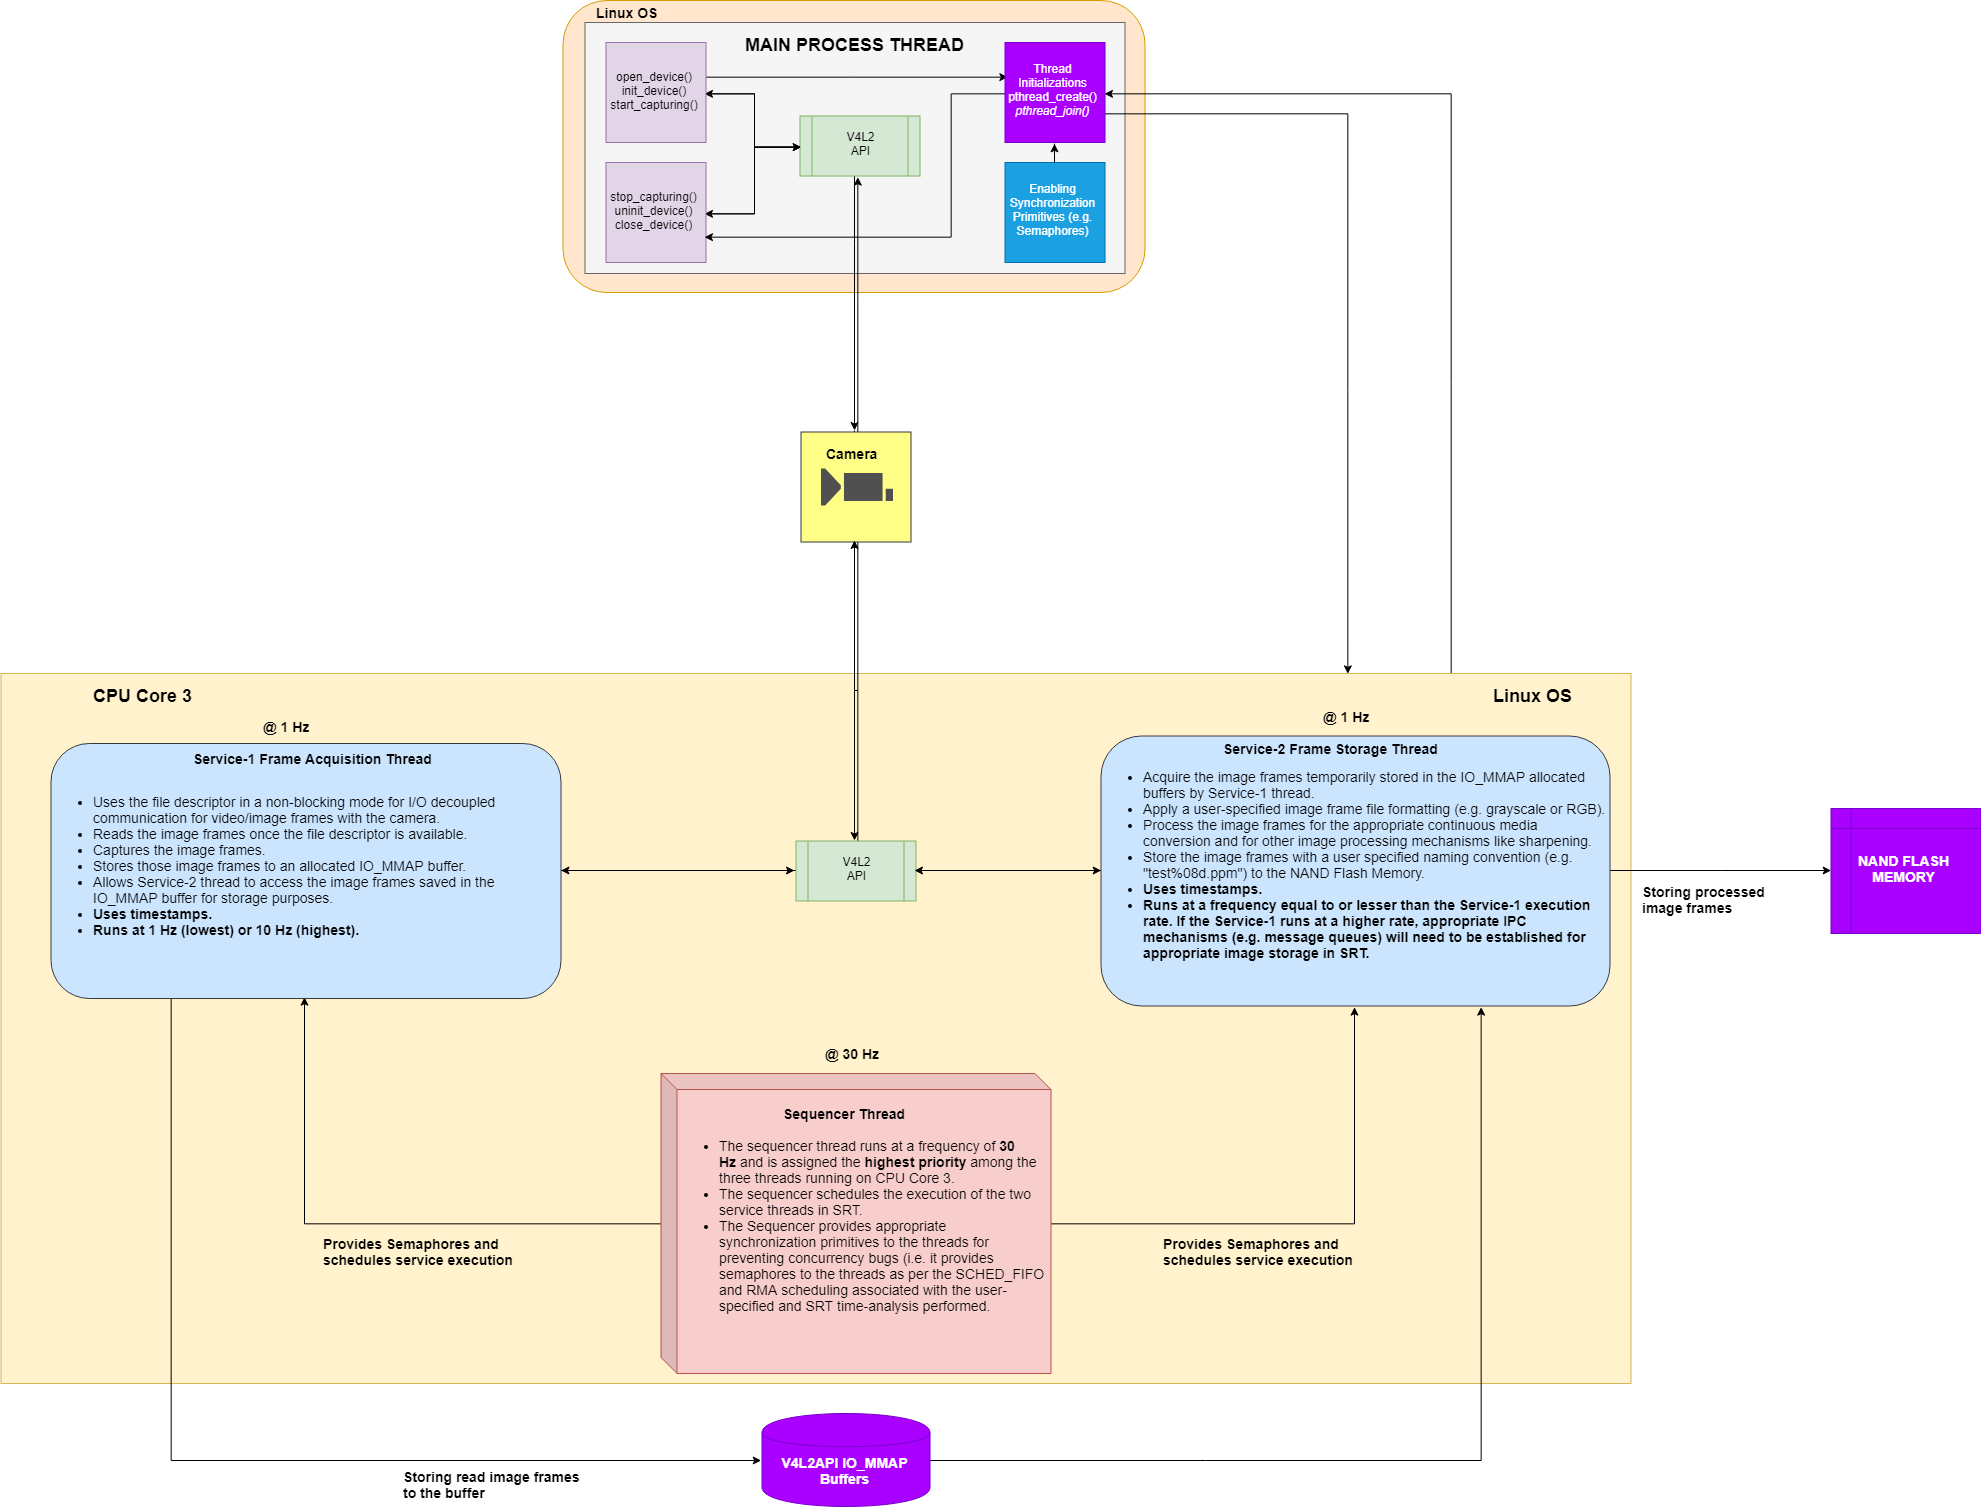

The diagram above was exported from draw.io. Its source (the exported page's mxGraphModel, read from the mxfile embedded in the PNG):
<mxGraphModel dx="5166.5" dy="1983" grid="1" gridSize="10" guides="1" tooltips="1" connect="1" arrows="1" fold="1" page="1" pageScale="1.5" pageWidth="1169" pageHeight="826" background="none" math="0" shadow="0">
  <root>
    <mxCell id="0" style=";html=1;" />
    <mxCell id="1" style=";html=1;" parent="0" />
    <mxCell id="Dh1HAHD7RS2ps1oFgool-11" value="" style="rounded=1;whiteSpace=wrap;html=1;fillColor=#ffe6cc;strokeColor=#d79b00;" parent="1" vertex="1">
      <mxGeometry x="-28" y="77" width="582" height="292" as="geometry" />
    </mxCell>
    <mxCell id="Dh1HAHD7RS2ps1oFgool-6" value="" style="rounded=0;whiteSpace=wrap;html=1;fillColor=#f5f5f5;strokeColor=#666666;fontColor=#333333;" parent="1" vertex="1">
      <mxGeometry x="-6" y="99" width="540" height="251" as="geometry" />
    </mxCell>
    <mxCell id="Dh1HAHD7RS2ps1oFgool-16" value="Enabling Synchronization Primitives (e.g. Semaphores)" style="whiteSpace=wrap;html=1;aspect=fixed;fillColor=#1ba1e2;strokeColor=#006EAF;fontColor=#ffffff;" parent="1" vertex="1">
      <mxGeometry x="414" y="239" width="100" height="100" as="geometry" />
    </mxCell>
    <mxCell id="Dh1HAHD7RS2ps1oFgool-23" style="edgeStyle=orthogonalEdgeStyle;rounded=0;orthogonalLoop=1;jettySize=auto;html=1;entryX=1;entryY=0.5;entryDx=0;entryDy=0;fontSize=14;" parent="1" source="Dh1HAHD7RS2ps1oFgool-2" target="Dh1HAHD7RS2ps1oFgool-8" edge="1">
      <mxGeometry relative="1" as="geometry" />
    </mxCell>
    <mxCell id="Dh1HAHD7RS2ps1oFgool-24" style="edgeStyle=orthogonalEdgeStyle;rounded=0;orthogonalLoop=1;jettySize=auto;html=1;entryX=1;entryY=0.5;entryDx=0;entryDy=0;fontSize=14;" parent="1" source="Dh1HAHD7RS2ps1oFgool-2" target="Dh1HAHD7RS2ps1oFgool-5" edge="1">
      <mxGeometry relative="1" as="geometry" />
    </mxCell>
    <mxCell id="Dh1HAHD7RS2ps1oFgool-71" style="edgeStyle=orthogonalEdgeStyle;rounded=0;orthogonalLoop=1;jettySize=auto;html=1;entryX=0.5;entryY=0;entryDx=0;entryDy=0;fontSize=14;" parent="1" source="Dh1HAHD7RS2ps1oFgool-2" target="Dh1HAHD7RS2ps1oFgool-62" edge="1">
      <mxGeometry relative="1" as="geometry">
        <Array as="points">
          <mxPoint x="265" y="320" />
          <mxPoint x="265" y="320" />
        </Array>
      </mxGeometry>
    </mxCell>
    <mxCell id="Dh1HAHD7RS2ps1oFgool-2" value="V4L2&lt;br&gt;API" style="shape=process;whiteSpace=wrap;html=1;backgroundOutline=1;fillColor=#d5e8d4;strokeColor=#82b366;" parent="1" vertex="1">
      <mxGeometry x="209" y="192.5" width="120" height="60" as="geometry" />
    </mxCell>
    <mxCell id="Dh1HAHD7RS2ps1oFgool-21" style="edgeStyle=orthogonalEdgeStyle;rounded=0;orthogonalLoop=1;jettySize=auto;html=1;entryX=0;entryY=0.5;entryDx=0;entryDy=0;fontSize=14;" parent="1" source="Dh1HAHD7RS2ps1oFgool-5" target="Dh1HAHD7RS2ps1oFgool-2" edge="1">
      <mxGeometry relative="1" as="geometry" />
    </mxCell>
    <mxCell id="Dh1HAHD7RS2ps1oFgool-86" style="edgeStyle=orthogonalEdgeStyle;rounded=0;orthogonalLoop=1;jettySize=auto;html=1;entryX=0.028;entryY=0.337;entryDx=0;entryDy=0;entryPerimeter=0;fontSize=14;" parent="1" source="Dh1HAHD7RS2ps1oFgool-5" target="Dh1HAHD7RS2ps1oFgool-15" edge="1">
      <mxGeometry relative="1" as="geometry">
        <Array as="points">
          <mxPoint x="265" y="153" />
        </Array>
      </mxGeometry>
    </mxCell>
    <mxCell id="Dh1HAHD7RS2ps1oFgool-5" value="open_device()&lt;br&gt;init_device()&lt;br&gt;start_capturing()" style="whiteSpace=wrap;html=1;aspect=fixed;fillColor=#e1d5e7;strokeColor=#9673a6;" parent="1" vertex="1">
      <mxGeometry x="15" y="119" width="100" height="100" as="geometry" />
    </mxCell>
    <mxCell id="Dh1HAHD7RS2ps1oFgool-7" value="&lt;b style=&quot;font-size: 18px;&quot;&gt;MAIN PROCESS THREAD&lt;/b&gt;" style="text;html=1;resizable=0;points=[];autosize=1;align=left;verticalAlign=top;spacingTop=-4;fontSize=18;" parent="1" vertex="1">
      <mxGeometry x="152" y="109" width="160" height="20" as="geometry" />
    </mxCell>
    <mxCell id="Dh1HAHD7RS2ps1oFgool-22" style="edgeStyle=orthogonalEdgeStyle;rounded=0;orthogonalLoop=1;jettySize=auto;html=1;entryX=0;entryY=0.5;entryDx=0;entryDy=0;fontSize=14;" parent="1" source="Dh1HAHD7RS2ps1oFgool-8" target="Dh1HAHD7RS2ps1oFgool-2" edge="1">
      <mxGeometry relative="1" as="geometry" />
    </mxCell>
    <mxCell id="Dh1HAHD7RS2ps1oFgool-8" value="stop_capturing()&lt;br&gt;uninit_device()&lt;br&gt;close_device()" style="whiteSpace=wrap;html=1;aspect=fixed;fillColor=#e1d5e7;strokeColor=#9673a6;" parent="1" vertex="1">
      <mxGeometry x="15" y="239" width="100" height="100" as="geometry" />
    </mxCell>
    <mxCell id="Dh1HAHD7RS2ps1oFgool-10" value="&lt;b style=&quot;font-size: 14px;&quot;&gt;Linux OS&lt;/b&gt;" style="text;html=1;resizable=0;points=[];autosize=1;align=left;verticalAlign=top;spacingTop=-4;strokeWidth=1;fontSize=14;" parent="1" vertex="1">
      <mxGeometry x="4" y="79" width="70" height="20" as="geometry" />
    </mxCell>
    <mxCell id="Dh1HAHD7RS2ps1oFgool-72" style="edgeStyle=orthogonalEdgeStyle;rounded=0;orthogonalLoop=1;jettySize=auto;html=1;fontSize=14;entryX=0.826;entryY=0;entryDx=0;entryDy=0;entryPerimeter=0;" parent="1" source="Dh1HAHD7RS2ps1oFgool-15" target="Dh1HAHD7RS2ps1oFgool-29" edge="1">
      <mxGeometry relative="1" as="geometry">
        <mxPoint x="756" y="680" as="targetPoint" />
        <Array as="points">
          <mxPoint x="756" y="190" />
        </Array>
      </mxGeometry>
    </mxCell>
    <mxCell id="Dh1HAHD7RS2ps1oFgool-87" style="edgeStyle=orthogonalEdgeStyle;rounded=0;orthogonalLoop=1;jettySize=auto;html=1;entryX=1;entryY=0.75;entryDx=0;entryDy=0;fontSize=14;" parent="1" source="Dh1HAHD7RS2ps1oFgool-15" target="Dh1HAHD7RS2ps1oFgool-8" edge="1">
      <mxGeometry relative="1" as="geometry">
        <Array as="points">
          <mxPoint x="360" y="169" />
          <mxPoint x="360" y="314" />
        </Array>
      </mxGeometry>
    </mxCell>
    <mxCell id="Dh1HAHD7RS2ps1oFgool-15" value="Thread Initializations&lt;br&gt;pthread_create()&lt;br&gt;&lt;i&gt;pthread_join()&lt;/i&gt;" style="whiteSpace=wrap;html=1;aspect=fixed;fillColor=#aa00ff;strokeColor=#7700CC;fontColor=#ffffff;" parent="1" vertex="1">
      <mxGeometry x="414" y="119" width="100" height="100" as="geometry" />
    </mxCell>
    <mxCell id="Dh1HAHD7RS2ps1oFgool-42" style="edgeStyle=orthogonalEdgeStyle;rounded=0;orthogonalLoop=1;jettySize=auto;html=1;entryX=0.5;entryY=1;entryDx=0;entryDy=0;fontSize=14;" parent="1" source="Dh1HAHD7RS2ps1oFgool-16" target="Dh1HAHD7RS2ps1oFgool-15" edge="1">
      <mxGeometry relative="1" as="geometry" />
    </mxCell>
    <mxCell id="Dh1HAHD7RS2ps1oFgool-83" style="edgeStyle=orthogonalEdgeStyle;rounded=0;orthogonalLoop=1;jettySize=auto;html=1;entryX=1;entryY=0.5;entryDx=0;entryDy=0;fontSize=14;" parent="1" source="Dh1HAHD7RS2ps1oFgool-29" target="Dh1HAHD7RS2ps1oFgool-15" edge="1">
      <mxGeometry relative="1" as="geometry">
        <Array as="points">
          <mxPoint x="860" y="170" />
        </Array>
      </mxGeometry>
    </mxCell>
    <mxCell id="Dh1HAHD7RS2ps1oFgool-29" value="" style="rounded=0;whiteSpace=wrap;html=1;fillColor=#fff2cc;strokeColor=#d6b656;" parent="1" vertex="1">
      <mxGeometry x="-590" y="750" width="1630" height="710" as="geometry" />
    </mxCell>
    <mxCell id="Dh1HAHD7RS2ps1oFgool-66" style="edgeStyle=orthogonalEdgeStyle;rounded=0;orthogonalLoop=1;jettySize=auto;html=1;entryX=0.5;entryY=0;entryDx=0;entryDy=0;fontSize=14;" parent="1" source="Dh1HAHD7RS2ps1oFgool-62" target="Dh1HAHD7RS2ps1oFgool-44" edge="1">
      <mxGeometry relative="1" as="geometry" />
    </mxCell>
    <mxCell id="Dh1HAHD7RS2ps1oFgool-69" style="edgeStyle=orthogonalEdgeStyle;rounded=0;orthogonalLoop=1;jettySize=auto;html=1;fontSize=14;" parent="1" edge="1">
      <mxGeometry relative="1" as="geometry">
        <mxPoint x="262.42857142857156" y="508.5" as="sourcePoint" />
        <mxPoint x="266.42857142857156" y="252.5" as="targetPoint" />
        <Array as="points">
          <mxPoint x="266" y="509" />
          <mxPoint x="267" y="381" />
        </Array>
      </mxGeometry>
    </mxCell>
    <mxCell id="Dh1HAHD7RS2ps1oFgool-62" value="" style="whiteSpace=wrap;html=1;aspect=fixed;strokeWidth=1;fontSize=14;fillColor=#ffff88;strokeColor=#36393d;" parent="1" vertex="1">
      <mxGeometry x="210" y="508.5" width="110" height="110" as="geometry" />
    </mxCell>
    <mxCell id="Dh1HAHD7RS2ps1oFgool-1" value="" style="pointerEvents=1;shadow=0;dashed=0;html=1;strokeColor=none;fillColor=#505050;labelPosition=center;verticalLabelPosition=bottom;verticalAlign=top;outlineConnect=0;align=center;shape=mxgraph.office.devices.video_camera;rotation=-180;" parent="1" vertex="1">
      <mxGeometry x="230" y="545" width="72" height="37" as="geometry" />
    </mxCell>
    <mxCell id="Dh1HAHD7RS2ps1oFgool-35" value="&lt;b style=&quot;font-size: 18px;&quot;&gt;CPU Core 3&lt;/b&gt;" style="text;html=1;resizable=0;points=[];autosize=1;align=left;verticalAlign=top;spacingTop=-4;fontSize=18;" parent="1" vertex="1">
      <mxGeometry x="-500" y="760" width="90" height="20" as="geometry" />
    </mxCell>
    <mxCell id="Dh1HAHD7RS2ps1oFgool-38" value="&lt;b style=&quot;font-size: 18px;&quot;&gt;Linux OS&lt;/b&gt;" style="text;html=1;resizable=0;points=[];autosize=1;align=left;verticalAlign=top;spacingTop=-4;strokeWidth=1;fontSize=18;" parent="1" vertex="1">
      <mxGeometry x="900" y="760" width="70" height="20" as="geometry" />
    </mxCell>
    <mxCell id="Dh1HAHD7RS2ps1oFgool-50" style="edgeStyle=orthogonalEdgeStyle;rounded=0;orthogonalLoop=1;jettySize=auto;html=1;entryX=0.5;entryY=1;entryDx=0;entryDy=0;fontSize=14;" parent="1" source="Dh1HAHD7RS2ps1oFgool-41" target="Dh1HAHD7RS2ps1oFgool-45" edge="1">
      <mxGeometry relative="1" as="geometry" />
    </mxCell>
    <mxCell id="Dh1HAHD7RS2ps1oFgool-52" style="edgeStyle=orthogonalEdgeStyle;rounded=0;orthogonalLoop=1;jettySize=auto;html=1;entryX=0.5;entryY=1;entryDx=0;entryDy=0;fontSize=14;" parent="1" source="Dh1HAHD7RS2ps1oFgool-41" target="Dh1HAHD7RS2ps1oFgool-47" edge="1">
      <mxGeometry relative="1" as="geometry" />
    </mxCell>
    <mxCell id="Dh1HAHD7RS2ps1oFgool-41" value="&lt;ul&gt;&lt;li&gt;The sequencer thread runs at a frequency of &lt;b&gt;30 Hz&lt;/b&gt;&amp;nbsp;and is assigned the &lt;b&gt;highest priority&lt;/b&gt;&amp;nbsp;among the three threads running on CPU Core 3.&lt;/li&gt;&lt;li&gt;The sequencer schedules the execution of the two service threads in SRT.&lt;/li&gt;&lt;li&gt;The Sequencer provides appropriate synchronization primitives to the threads for preventing concurrency bugs (i.e. it provides semaphores to the threads as per the SCHED_FIFO and RMA scheduling associated with the user-specified and SRT time-analysis performed.&lt;/li&gt;&lt;/ul&gt;" style="shape=cube;whiteSpace=wrap;html=1;boundedLbl=1;backgroundOutline=1;darkOpacity=0.05;darkOpacity2=0.1;strokeWidth=1;fontSize=14;size=16;align=left;fillColor=#f8cecc;strokeColor=#b85450;" parent="1" vertex="1">
      <mxGeometry x="70" y="1150" width="390" height="300" as="geometry" />
    </mxCell>
    <mxCell id="Dh1HAHD7RS2ps1oFgool-53" style="edgeStyle=orthogonalEdgeStyle;rounded=0;orthogonalLoop=1;jettySize=auto;html=1;fontSize=14;" parent="1" source="Dh1HAHD7RS2ps1oFgool-44" target="Dh1HAHD7RS2ps1oFgool-45" edge="1">
      <mxGeometry relative="1" as="geometry" />
    </mxCell>
    <mxCell id="Dh1HAHD7RS2ps1oFgool-56" style="edgeStyle=orthogonalEdgeStyle;rounded=0;orthogonalLoop=1;jettySize=auto;html=1;entryX=0;entryY=0.5;entryDx=0;entryDy=0;fontSize=14;" parent="1" source="Dh1HAHD7RS2ps1oFgool-44" target="Dh1HAHD7RS2ps1oFgool-47" edge="1">
      <mxGeometry relative="1" as="geometry" />
    </mxCell>
    <mxCell id="Dh1HAHD7RS2ps1oFgool-70" style="edgeStyle=orthogonalEdgeStyle;rounded=0;orthogonalLoop=1;jettySize=auto;html=1;entryX=0.5;entryY=1;entryDx=0;entryDy=0;fontSize=14;" parent="1" source="Dh1HAHD7RS2ps1oFgool-44" target="Dh1HAHD7RS2ps1oFgool-62" edge="1">
      <mxGeometry relative="1" as="geometry" />
    </mxCell>
    <mxCell id="Dh1HAHD7RS2ps1oFgool-44" value="V4L2&lt;br&gt;API" style="shape=process;whiteSpace=wrap;html=1;backgroundOutline=1;fillColor=#d5e8d4;strokeColor=#82b366;" parent="1" vertex="1">
      <mxGeometry x="205" y="917.5" width="120" height="60" as="geometry" />
    </mxCell>
    <mxCell id="Dh1HAHD7RS2ps1oFgool-54" style="edgeStyle=orthogonalEdgeStyle;rounded=0;orthogonalLoop=1;jettySize=auto;html=1;entryX=0;entryY=0.5;entryDx=0;entryDy=0;fontSize=14;" parent="1" source="Dh1HAHD7RS2ps1oFgool-45" target="Dh1HAHD7RS2ps1oFgool-44" edge="1">
      <mxGeometry relative="1" as="geometry" />
    </mxCell>
    <mxCell id="Dh1HAHD7RS2ps1oFgool-78" style="edgeStyle=orthogonalEdgeStyle;rounded=0;orthogonalLoop=1;jettySize=auto;html=1;entryX=0;entryY=0.5;entryDx=0;entryDy=0;fontSize=14;" parent="1" source="Dh1HAHD7RS2ps1oFgool-45" target="Dh1HAHD7RS2ps1oFgool-73" edge="1">
      <mxGeometry relative="1" as="geometry">
        <Array as="points">
          <mxPoint x="-421" y="1537" />
        </Array>
      </mxGeometry>
    </mxCell>
    <mxCell id="Dh1HAHD7RS2ps1oFgool-45" value="&lt;ul&gt;&lt;li&gt;Uses the file descriptor in a non-blocking mode for I/O decoupled communication for video/image frames with the camera.&lt;/li&gt;&lt;li&gt;Reads the image frames once the file descriptor is available.&lt;/li&gt;&lt;li&gt;Captures the image frames.&lt;/li&gt;&lt;li&gt;Stores those image frames to an allocated IO_MMAP buffer.&lt;/li&gt;&lt;li&gt;Allows Service-2 thread to access the image frames saved in the IO_MMAP buffer for storage purposes.&lt;/li&gt;&lt;li&gt;&lt;b&gt;Uses timestamps.&lt;/b&gt;&lt;/li&gt;&lt;li&gt;&lt;b&gt;Runs at 1 Hz (lowest) or 10 Hz (highest).&lt;/b&gt;&lt;/li&gt;&lt;/ul&gt;" style="rounded=1;whiteSpace=wrap;html=1;strokeWidth=1;fontSize=14;align=left;fillColor=#cce5ff;strokeColor=#36393d;" parent="1" vertex="1">
      <mxGeometry x="-540" y="820" width="510" height="255" as="geometry" />
    </mxCell>
    <mxCell id="Dh1HAHD7RS2ps1oFgool-46" value="Service-1 Frame Acquisition Thread" style="text;html=1;resizable=0;points=[];autosize=1;align=left;verticalAlign=top;spacingTop=-4;fontSize=14;fontStyle=1" parent="1" vertex="1">
      <mxGeometry x="-400" y="825" width="240" height="20" as="geometry" />
    </mxCell>
    <mxCell id="Dh1HAHD7RS2ps1oFgool-57" style="edgeStyle=orthogonalEdgeStyle;rounded=0;orthogonalLoop=1;jettySize=auto;html=1;entryX=1;entryY=0.5;entryDx=0;entryDy=0;fontSize=14;" parent="1" source="Dh1HAHD7RS2ps1oFgool-47" target="Dh1HAHD7RS2ps1oFgool-44" edge="1">
      <mxGeometry relative="1" as="geometry" />
    </mxCell>
    <mxCell id="Dh1HAHD7RS2ps1oFgool-82" style="edgeStyle=orthogonalEdgeStyle;rounded=0;orthogonalLoop=1;jettySize=auto;html=1;entryX=0;entryY=0.5;entryDx=0;entryDy=0;fontSize=14;" parent="1" source="Dh1HAHD7RS2ps1oFgool-47" target="Dh1HAHD7RS2ps1oFgool-80" edge="1">
      <mxGeometry relative="1" as="geometry" />
    </mxCell>
    <mxCell id="Dh1HAHD7RS2ps1oFgool-47" value="&lt;ul&gt;&lt;li&gt;Acquire the image frames temporarily stored in the IO_MMAP allocated buffers by Service-1 thread.&lt;/li&gt;&lt;li&gt;Apply a user-specified image frame file formatting (e.g. grayscale or RGB).&lt;/li&gt;&lt;li&gt;Process the image frames for the appropriate continuous media conversion and for other image processing mechanisms like sharpening.&lt;/li&gt;&lt;li&gt;Store the image frames with a user specified naming convention (e.g. &quot;test%08d.ppm&quot;) to the NAND Flash Memory.&lt;/li&gt;&lt;li&gt;&lt;b&gt;Uses timestamps.&lt;/b&gt;&lt;br&gt;&lt;/li&gt;&lt;li&gt;&lt;b&gt;Runs at a frequency equal to or lesser than the Service-1 execution rate. If the Service-1 runs at a higher rate, appropriate IPC mechanisms (e.g. message queues) will need to be established for appropriate image storage in SRT.&lt;/b&gt;&lt;/li&gt;&lt;/ul&gt;" style="rounded=1;whiteSpace=wrap;html=1;strokeWidth=1;fontSize=14;align=left;fillColor=#cce5ff;strokeColor=#36393d;" parent="1" vertex="1">
      <mxGeometry x="510" y="812.5" width="509" height="270" as="geometry" />
    </mxCell>
    <mxCell id="Dh1HAHD7RS2ps1oFgool-48" value="Service-2 Frame Storage Thread" style="text;html=1;resizable=0;points=[];autosize=1;align=left;verticalAlign=top;spacingTop=-4;fontSize=14;fontStyle=1" parent="1" vertex="1">
      <mxGeometry x="630.5" y="815" width="220" height="20" as="geometry" />
    </mxCell>
    <mxCell id="Dh1HAHD7RS2ps1oFgool-49" value="Sequencer Thread" style="text;html=1;resizable=0;points=[];autosize=1;align=left;verticalAlign=top;spacingTop=-4;fontSize=14;fontStyle=1" parent="1" vertex="1">
      <mxGeometry x="190" y="1180" width="130" height="20" as="geometry" />
    </mxCell>
    <mxCell id="Dh1HAHD7RS2ps1oFgool-79" style="edgeStyle=orthogonalEdgeStyle;rounded=0;orthogonalLoop=1;jettySize=auto;html=1;entryX=0.75;entryY=1;entryDx=0;entryDy=0;fontSize=14;" parent="1" source="Dh1HAHD7RS2ps1oFgool-73" target="Dh1HAHD7RS2ps1oFgool-47" edge="1">
      <mxGeometry relative="1" as="geometry" />
    </mxCell>
    <mxCell id="Dh1HAHD7RS2ps1oFgool-73" value="&lt;b&gt;V4L2API IO_MMAP &lt;br&gt;Buffers&lt;/b&gt;" style="shape=cylinder;whiteSpace=wrap;html=1;boundedLbl=1;backgroundOutline=1;strokeWidth=1;fontSize=14;fillColor=#aa00ff;strokeColor=#7700CC;fontColor=#ffffff;" parent="1" vertex="1">
      <mxGeometry x="171" y="1490" width="168" height="93" as="geometry" />
    </mxCell>
    <mxCell id="Dh1HAHD7RS2ps1oFgool-80" value="&lt;b&gt;NAND FLASH MEMORY&lt;/b&gt;" style="shape=internalStorage;whiteSpace=wrap;html=1;backgroundOutline=1;strokeWidth=1;fontSize=14;fillColor=#aa00ff;strokeColor=#7700CC;fontColor=#ffffff;" parent="1" vertex="1">
      <mxGeometry x="1240" y="885" width="150" height="125" as="geometry" />
    </mxCell>
    <mxCell id="Dh1HAHD7RS2ps1oFgool-84" value="Provides Semaphores and &lt;br&gt;schedules service execution" style="text;html=1;resizable=0;points=[];autosize=1;align=left;verticalAlign=top;spacingTop=-4;fontSize=14;fontStyle=1" parent="1" vertex="1">
      <mxGeometry x="-270" y="1310" width="190" height="40" as="geometry" />
    </mxCell>
    <mxCell id="Dh1HAHD7RS2ps1oFgool-85" value="Provides Semaphores and &lt;br&gt;schedules service execution" style="text;html=1;resizable=0;points=[];autosize=1;align=left;verticalAlign=top;spacingTop=-4;fontSize=14;fontStyle=1" parent="1" vertex="1">
      <mxGeometry x="570" y="1310" width="190" height="40" as="geometry" />
    </mxCell>
    <mxCell id="Dh1HAHD7RS2ps1oFgool-88" value="Camera" style="text;html=1;resizable=0;points=[];autosize=1;align=left;verticalAlign=top;spacingTop=-4;fontSize=14;fontStyle=1" parent="1" vertex="1">
      <mxGeometry x="234" y="520" width="70" height="20" as="geometry" />
    </mxCell>
    <mxCell id="Dh1HAHD7RS2ps1oFgool-89" value="Storing processed &lt;br style=&quot;font-size: 14px;&quot;&gt;image frames" style="text;html=1;resizable=0;points=[];autosize=1;align=left;verticalAlign=top;spacingTop=-4;fontSize=14;fontStyle=1" parent="1" vertex="1">
      <mxGeometry x="1049.5" y="957.5" width="160" height="40" as="geometry" />
    </mxCell>
    <mxCell id="Dh1HAHD7RS2ps1oFgool-90" value="Storing read image frames &lt;br&gt;to the buffer" style="text;html=1;resizable=0;points=[];autosize=1;align=left;verticalAlign=top;spacingTop=-4;fontSize=14;fontStyle=1" parent="1" vertex="1">
      <mxGeometry x="-190" y="1543" width="180" height="40" as="geometry" />
    </mxCell>
    <mxCell id="Dh1HAHD7RS2ps1oFgool-91" value="&lt;b&gt;@ 1 Hz&lt;/b&gt;" style="text;html=1;resizable=0;points=[];autosize=1;align=left;verticalAlign=top;spacingTop=-4;fontSize=14;" parent="1" vertex="1">
      <mxGeometry x="-330" y="792.5" width="60" height="20" as="geometry" />
    </mxCell>
    <mxCell id="Dh1HAHD7RS2ps1oFgool-92" value="&lt;b&gt;@ 1 Hz&lt;/b&gt;" style="text;html=1;resizable=0;points=[];autosize=1;align=left;verticalAlign=top;spacingTop=-4;fontSize=14;" parent="1" vertex="1">
      <mxGeometry x="730.2144252232143" y="782.5" width="60" height="20" as="geometry" />
    </mxCell>
    <mxCell id="Dh1HAHD7RS2ps1oFgool-93" value="&lt;b&gt;@ 30 Hz&lt;/b&gt;" style="text;html=1;resizable=0;points=[];autosize=1;align=left;verticalAlign=top;spacingTop=-4;fontSize=14;" parent="1" vertex="1">
      <mxGeometry x="232" y="1120" width="70" height="20" as="geometry" />
    </mxCell>
  </root>
</mxGraphModel>